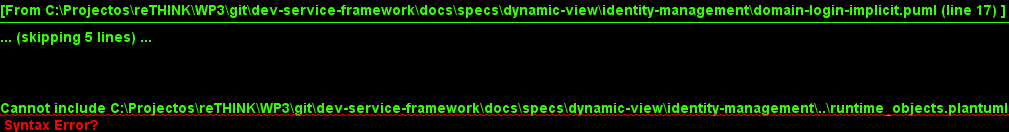

The diagram above was rendered by PlantUML. Its source (embedded in the PNG):
@startuml "domain-login-implicit.png"

autonumber





Cannot include C:\Projectos\reTHINK\WP3\git\dev-service-framework\docs\specs\dynamic-view\identity-management\..\runtime_objects.plantuml


    group First Message sent to Protocol Stub

        Proto1@A <- BUS@A : postMessage\n(1st Message\n+Access Token)

    end

    Proto1@A -> Proto1@A : not connected yet

    Proto1@A -> SP1 : connect(Access Token)

    SP1 -> SP1 : validate ID Token

    Proto1@A <- SP1 : Success\nSession Token Granted

    note over Proto1@A
        session token is handled by the protoStub
        or by the Registry?
    end note

    Proto1@A -> SP1 : 1st message\n(Session Token)

Proto1@A -> BUS@A : postMessage\n(UPDATE message with ProtoStub.status = connected)


@enduml